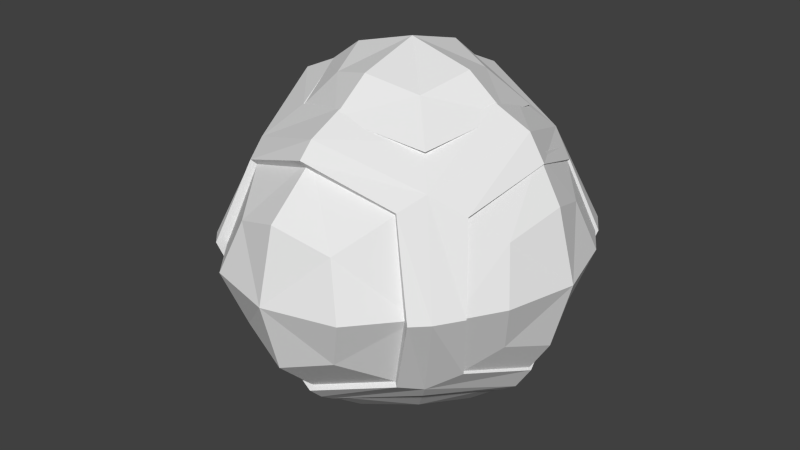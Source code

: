 # Source: asteroidtester.blend  (saved by Blender 2.64.0; exported with 4.5.12 LTS)
import bpy
from mathutils import Matrix  # noqa: F401  (used for matrix-valued properties, if any)

bpy.ops.wm.read_factory_settings(use_empty=True)
scene = bpy.context.scene
scene.name = 'Scene'

# ---- collections
col_collection_1 = bpy.data.collections.new('Collection 1'); scene.collection.children.link(col_collection_1)

# ---- materials (node trees are filled in below, after node groups)
mat_material = bpy.data.materials.new('Material')
mat_material.alpha_threshold = 0.0
mat_material.use_transparent_shadow = False
mat_material.roughness = 0.5
mat_material.line_color = (0.0, 0.0, 0.0, 1.0)

# ---- material node trees

# ---- world
world_world = bpy.data.worlds.new('World'); scene.world = world_world
world_world.color = (0.05088, 0.05088, 0.05088)
world_world.use_sun_shadow = False
world_world.sun_shadow_jitter_overblur = 0.0
world_world.cycles.sampling_method = 'MANUAL'
world_world.cycles.sample_map_resolution = 256

# ---- meshes
me_cube_033 = bpy.data.meshes.new('Cube.033')
me_cube_033.from_pydata([(-1.371, 0.2806, -2.443e-09), (1.051e-08, 1.0, 7.815e-10), (1.371, 0.2661, -2.299e-09), (0.0, -0.8275, 0.0), (-2.634e-08, 0.2584, -1.371), (-2.987e-08, 0.2873, 1.371), (-1.028, -0.22, 1.028), (-0.8488, 0.75, 4.546e-10), (-1.028, -0.198, -1.028), (-0.6707, -0.6039, 0.0), (6.5e-09, 0.75, 0.8488), (0.8488, 0.75, 4.546e-10), (6.5e-09, 0.75, -0.8488), (1.028, -0.2929, 1.028), (0.6707, -0.6039, 0.0), (1.028, -0.2925, -1.028), (0.0, -0.6039, 0.6707), (0.0, -0.6039, -0.6707), (-0.4968, -0.43, -0.4968), (-0.6287, 0.5556, -0.6287), (0.6287, 0.5556, -0.6287), (0.4968, -0.43, -0.4968), (-0.4968, -0.43, 0.4968), (-0.6287, 0.5556, 0.6287), (0.6287, 0.5556, 0.6287), (0.4968, -0.43, 0.4968)], [], [(0, 9, 22, 6), (0, 6, 23, 7), (0, 7, 19, 8), (0, 8, 18, 9), (1, 7, 23, 10), (1, 10, 24, 11), (1, 11, 20, 12), (1, 12, 19, 7), (2, 11, 24, 13), (2, 13, 25, 14), (2, 14, 21, 15), (2, 15, 20, 11), (3, 14, 25, 16), (3, 16, 22, 9), (3, 9, 18, 17), (3, 17, 21, 14), (4, 17, 18, 8), (4, 8, 19, 12), (4, 12, 20, 15), (4, 15, 21, 17), (5, 16, 25, 13), (5, 13, 24, 10), (5, 10, 23, 6), (5, 6, 22, 16)])
me_cube_033.use_remesh_preserve_volume = False
me_cube_033.use_remesh_preserve_attributes = False
me_cube_033.use_mirror_vertex_groups = False
me_cube_033.update()
me_cube_032 = bpy.data.meshes.new('Cube.032')
me_cube_032.from_pydata([(-1.147, 0.1057, 1.519e-09), (-2.395e-08, 0.725, -1.454e-08), (1.147, 0.0839, 1.431e-10), (0.0, -0.8275, 0.0), (1.995e-09, 0.1048, -1.147), (-9.699e-10, 0.07579, 1.147), (-0.8603, -0.1488, 0.8603), (-0.7103, 0.4882, -1.454e-08), (-0.8603, -0.243, -0.8603), (-0.6707, -0.6039, 0.0), (-2.395e-08, 0.4882, 0.7103), (0.7103, 0.4882, -1.454e-08), (-2.395e-08, 0.4882, -0.7103), (0.8603, -0.1923, 0.8603), (0.6707, -0.6039, 0.0), (0.8603, -0.2503, -0.8603), (0.0, -0.6039, 0.6707), (0.0, -0.6039, -0.6707), (-0.4968, -0.43, -0.4968), (-0.5261, 0.3041, -0.5261), (0.5261, 0.3041, -0.5261), (0.4968, -0.43, -0.4968), (-0.4968, -0.43, 0.4968), (-0.5261, 0.3041, 0.5261), (0.5261, 0.3041, 0.5261), (0.4968, -0.43, 0.4968)], [], [(0, 9, 22, 6), (0, 6, 23, 7), (0, 7, 19, 8), (0, 8, 18, 9), (1, 7, 23, 10), (1, 10, 24, 11), (1, 11, 20, 12), (1, 12, 19, 7), (2, 11, 24, 13), (2, 13, 25, 14), (2, 14, 21, 15), (2, 15, 20, 11), (3, 14, 25, 16), (3, 16, 22, 9), (3, 9, 18, 17), (3, 17, 21, 14), (4, 17, 18, 8), (4, 8, 19, 12), (4, 12, 20, 15), (4, 15, 21, 17), (5, 16, 25, 13), (5, 13, 24, 10), (5, 10, 23, 6), (5, 6, 22, 16)])
me_cube_032.use_remesh_preserve_volume = False
me_cube_032.use_remesh_preserve_attributes = False
me_cube_032.use_mirror_vertex_groups = False
me_cube_032.update()
me_cube_031 = bpy.data.meshes.new('Cube.031')
me_cube_031.from_pydata([(-1.211, 0.3885, 0.0), (-1.47e-09, 1.139, 0.0), (1.211, 0.3565, 0.0), (0.0, -0.8275, 0.0), (-2.924e-09, 0.3538, -1.211), (-3.199e-09, 0.3798, 1.211), (-0.9084, 0.14, 0.9084), (-0.75, 0.889, 0.0), (-0.9084, 0.0773, -0.9084), (-0.6707, -0.6039, 0.0), (-1.47e-09, 0.889, 0.75), (0.75, 0.889, 0.0), (-1.47e-09, 0.889, -0.75), (0.9084, 0.09974, 0.9084), (0.6707, -0.6039, 0.0), (0.9084, 0.0773, -0.9084), (0.0, -0.6039, 0.6707), (0.0, -0.6039, -0.6707), (-0.4968, -0.43, -0.4968), (-0.5556, 0.6946, -0.5556), (0.5556, 0.6946, -0.5556), (0.4968, -0.43, -0.4968), (-0.4968, -0.43, 0.4968), (-0.5556, 0.6946, 0.5556), (0.5556, 0.6946, 0.5556), (0.4968, -0.43, 0.4968)], [], [(0, 9, 22, 6), (0, 6, 23, 7), (0, 7, 19, 8), (0, 8, 18, 9), (1, 7, 23, 10), (1, 10, 24, 11), (1, 11, 20, 12), (1, 12, 19, 7), (2, 11, 24, 13), (2, 13, 25, 14), (2, 14, 21, 15), (2, 15, 20, 11), (3, 14, 25, 16), (3, 16, 22, 9), (3, 9, 18, 17), (3, 17, 21, 14), (4, 17, 18, 8), (4, 8, 19, 12), (4, 12, 20, 15), (4, 15, 21, 17), (5, 16, 25, 13), (5, 13, 24, 10), (5, 10, 23, 6), (5, 6, 22, 16)])
me_cube_031.use_remesh_preserve_volume = False
me_cube_031.use_remesh_preserve_attributes = False
me_cube_031.use_mirror_vertex_groups = False
me_cube_031.update()
me_cube_030 = bpy.data.meshes.new('Cube.030')
me_cube_030.from_pydata([(-1.211, -0.07912, 0.0), (-1.888e-08, 0.8436, 0.0), (1.211, -0.07912, 0.0), (0.0, -0.8275, 0.0), (-8.749e-09, 0.004831, -1.211), (-1.888e-08, -0.07912, 1.211), (-0.9084, -0.3006, 0.9084), (-0.75, 0.5936, 0.0), (-0.9084, -0.313, -0.9084), (-0.6707, -0.6039, 0.0), (-1.888e-08, 0.5936, 0.75), (0.75, 0.5936, 0.0), (-1.888e-08, 0.5936, -0.75), (0.9084, -0.3376, 0.9084), (0.6707, -0.6039, 0.0), (0.9084, -0.4281, -0.9084), (0.0, -0.6039, 0.6707), (0.0, -0.6039, -0.6707), (-0.4968, -0.43, -0.4968), (-0.5556, 0.3991, -0.5556), (0.5556, 0.3991, -0.5556), (0.4968, -0.43, -0.4968), (-0.4968, -0.43, 0.4968), (-0.5556, 0.3991, 0.5556), (0.5556, 0.3991, 0.5556), (0.4968, -0.43, 0.4968)], [], [(0, 9, 22, 6), (0, 6, 23, 7), (0, 7, 19, 8), (0, 8, 18, 9), (1, 7, 23, 10), (1, 10, 24, 11), (1, 11, 20, 12), (1, 12, 19, 7), (2, 11, 24, 13), (2, 13, 25, 14), (2, 14, 21, 15), (2, 15, 20, 11), (3, 14, 25, 16), (3, 16, 22, 9), (3, 9, 18, 17), (3, 17, 21, 14), (4, 17, 18, 8), (4, 8, 19, 12), (4, 12, 20, 15), (4, 15, 21, 17), (5, 16, 25, 13), (5, 13, 24, 10), (5, 10, 23, 6), (5, 6, 22, 16)])
me_cube_030.use_remesh_preserve_volume = False
me_cube_030.use_remesh_preserve_attributes = False
me_cube_030.use_mirror_vertex_groups = False
me_cube_030.update()
me_cube_029 = bpy.data.meshes.new('Cube.029')
me_cube_029.from_pydata([(-1.211, 0.1466, 0.0), (-1.483e-08, 0.7567, 0.0), (1.211, 0.1642, 0.0), (0.0, -0.8275, 0.0), (4.62e-09, 0.1531, -1.211), (6.355e-09, 0.1816, 1.211), (-0.9084, -0.166, 0.9084), (-0.75, 0.5067, 0.0), (-0.9084, -0.166, -0.9084), (-0.6707, -0.6039, 0.0), (-1.483e-08, 0.5067, 0.75), (0.75, 0.5067, 0.0), (-1.483e-08, 0.5067, -0.75), (0.9084, -0.2127, 0.9084), (0.6707, -0.6039, 0.0), (0.9084, -0.166, -0.9084), (0.0, -0.6039, 0.6707), (0.0, -0.6039, -0.6707), (-0.4968, -0.43, -0.4968), (-0.5556, 0.3122, -0.5556), (0.5556, 0.3122, -0.5556), (0.4968, -0.43, -0.4968), (-0.4968, -0.43, 0.4968), (-0.5556, 0.3122, 0.5556), (0.5556, 0.3122, 0.5556), (0.4968, -0.43, 0.4968)], [], [(0, 9, 22, 6), (0, 6, 23, 7), (0, 7, 19, 8), (0, 8, 18, 9), (1, 7, 23, 10), (1, 10, 24, 11), (1, 11, 20, 12), (1, 12, 19, 7), (2, 11, 24, 13), (2, 13, 25, 14), (2, 14, 21, 15), (2, 15, 20, 11), (3, 14, 25, 16), (3, 16, 22, 9), (3, 9, 18, 17), (3, 17, 21, 14), (4, 17, 18, 8), (4, 8, 19, 12), (4, 12, 20, 15), (4, 15, 21, 17), (5, 16, 25, 13), (5, 13, 24, 10), (5, 10, 23, 6), (5, 6, 22, 16)])
me_cube_029.use_remesh_preserve_volume = False
me_cube_029.use_remesh_preserve_attributes = False
me_cube_029.use_mirror_vertex_groups = False
me_cube_029.update()
me_cube_004 = bpy.data.meshes.new('Cube.004')
me_cube_004.from_pydata([(-1.354, 0.2129, 0.0), (8.296e-10, 0.854, 0.0), (1.354, 0.2471, 0.0), (0.0, -0.8275, 0.0), (8.296e-10, 0.2027, -1.354), (8.296e-10, 0.2184, 1.354), (-1.016, -0.2324, 1.016), (-0.8387, 0.604, 0.0), (-1.016, -0.2221, -1.016), (-0.6707, -0.6039, 0.0), (8.296e-10, 0.604, 0.8387), (0.8387, 0.604, 0.0), (8.296e-10, 0.604, -0.8387), (1.016, -0.1433, 1.016), (0.6707, -0.6039, 0.0), (1.016, -0.1727, -1.016), (0.0, -0.6039, 0.6707), (0.0, -0.6039, -0.6707), (-0.4968, -0.43, -0.4968), (-0.6213, 0.4096, -0.6213), (0.6213, 0.4096, -0.6213), (0.4968, -0.43, -0.4968), (-0.4968, -0.43, 0.4968), (-0.6213, 0.4096, 0.6213), (0.6213, 0.4096, 0.6213), (0.4968, -0.43, 0.4968)], [], [(0, 9, 22, 6), (0, 6, 23, 7), (0, 7, 19, 8), (0, 8, 18, 9), (1, 7, 23, 10), (1, 10, 24, 11), (1, 11, 20, 12), (1, 12, 19, 7), (2, 11, 24, 13), (2, 13, 25, 14), (2, 14, 21, 15), (2, 15, 20, 11), (3, 14, 25, 16), (3, 16, 22, 9), (3, 9, 18, 17), (3, 17, 21, 14), (4, 17, 18, 8), (4, 8, 19, 12), (4, 12, 20, 15), (4, 15, 21, 17), (5, 16, 25, 13), (5, 13, 24, 10), (5, 10, 23, 6), (5, 6, 22, 16)])
me_cube_004.use_remesh_preserve_volume = False
me_cube_004.use_remesh_preserve_attributes = False
me_cube_004.use_mirror_vertex_groups = False
me_cube_004.update()
me_cube = bpy.data.meshes.new('Cube')
me_cube.from_pydata([(5.96e-08, 1.192e-07, -0.2838), (-1.192e-07, -1.788e-07, 0.3696), (0.246, -2.98e-07, 0.0), (-2.98e-07, -0.3215, 0.0), (-0.212, 2.086e-07, 0.0), (2.235e-07, 0.217, 0.0), (0.6709, -3.558e-08, -0.8062), (1.559e-07, 0.6709, -0.8062), (0.8417, 0.6042, 5.424e-10), (-6.737e-08, -0.6709, -0.8062), (0.8417, -0.6042, 5.424e-10), (-0.6709, 2.11e-07, -0.8062), (-0.6656, -0.8333, 8.763e-09), (-0.8394, 0.5498, 3.159e-09), (0.5373, -3.457e-07, 0.8484), (7.691e-08, 0.5373, 0.8484), (-2.941e-07, -0.5373, 0.8484), (-0.5373, 1.193e-08, 0.8484), (0.5556, 0.5556, -0.5556), (0.5556, -0.5556, -0.5556), (-0.5556, -0.5556, -0.5556), (-0.5556, 0.5556, -0.5556), (0.5556, 0.5556, 0.5556), (0.5556, -0.5556, 0.5556), (-0.5556, -0.5556, 0.5556), (-0.5556, 0.5556, 0.5556), (0.4737, 0.6994, -0.4737), (1.848e-07, 0.8303, -0.6418), (-0.4737, 0.6994, -0.4737), (0.6418, 0.8303, -3.884e-09), (0.4737, 0.6994, 0.4737), (-0.6418, 0.8303, -3.884e-09), (-0.4737, 0.6994, 0.4737), (1.848e-07, 0.8303, 0.6418), (0.7198, 0.4457, -0.4457), (0.8417, -1.242e-07, -0.6042), (0.7198, -0.4457, -0.4457), (0.75, 0.75, 0.0), (0.7198, 0.4457, 0.4457), (0.6656, -0.8333, 8.763e-09), (0.7198, -0.4457, 0.4457), (0.8417, -4.003e-07, 0.6042), (0.4913, -0.7047, -0.4913), (-1.387e-07, -0.8333, -0.6656), (-0.4913, -0.7047, -0.4913), (0.75, -0.75, 0.0), (0.4913, -0.7047, 0.4913), (-0.8394, -0.5498, 3.159e-09), (-0.4913, -0.7047, 0.4913), (-3.767e-07, -0.8333, 0.6656), (-0.7157, -0.4056, -0.4056), (-0.8394, 2.196e-07, -0.5498), (-0.7157, 0.4056, -0.4056), (-0.75, -0.75, 0.0), (-0.7157, -0.4056, 0.4056), (-0.75, 0.75, 0.0), (-0.7157, 0.4056, 0.4056), (-0.8394, 1.322e-07, 0.5498), (0.3961, 0.3961, 0.7317), (0.75, -4.023e-07, 0.75), (0.3961, -0.3961, 0.7317), (1.602e-07, 0.75, 0.75), (-0.3961, 0.3961, 0.7317), (-3.576e-07, -0.75, 0.75), (-0.3961, -0.3961, 0.7317), (-0.75, 9.686e-08, 0.75), (0.4959, 0.4959, -0.6563), (0.75, -5.96e-08, -0.75), (0.4959, -0.4959, -0.6563), (1.602e-07, 0.75, -0.75), (-0.4959, 0.4959, -0.6563), (-8.941e-08, -0.75, -0.75), (-0.4959, -0.4959, -0.6563), (-0.75, 2.161e-07, -0.75)], [], [(0, 7, 66, 6), (0, 6, 68, 9), (0, 9, 72, 11), (0, 11, 70, 7), (1, 14, 58, 15), (1, 15, 62, 17), (1, 17, 64, 16), (1, 16, 60, 14), (2, 35, 34, 8), (2, 8, 38, 41), (2, 41, 40, 10), (2, 10, 36, 35), (3, 43, 42, 39), (3, 39, 46, 49), (3, 49, 48, 12), (3, 12, 44, 43), (4, 51, 50, 47), (4, 47, 54, 57), (4, 57, 56, 13), (4, 13, 52, 51), (5, 33, 30, 29), (5, 29, 26, 27), (5, 27, 28, 31), (5, 31, 32, 33), (27, 26, 18, 69), (28, 27, 69, 21), (26, 29, 37, 18), (29, 30, 22, 37), (31, 28, 21, 55), (32, 31, 55, 25), (30, 33, 61, 22), (33, 32, 25, 61), (34, 35, 67, 18), (35, 36, 19, 67), (8, 34, 18, 37), (38, 8, 37, 22), (36, 10, 45, 19), (10, 40, 23, 45), (41, 38, 22, 59), (40, 41, 59, 23), (42, 43, 71, 19), (43, 44, 20, 71), (39, 42, 19, 45), (46, 39, 45, 23), (44, 12, 53, 20), (12, 48, 24, 53), (49, 46, 23, 63), (48, 49, 63, 24), (50, 51, 73, 20), (51, 52, 21, 73), (47, 50, 20, 53), (54, 47, 53, 24), (52, 13, 55, 21), (13, 56, 25, 55), (57, 54, 24, 65), (56, 57, 65, 25), (58, 14, 59, 22), (14, 60, 23, 59), (15, 58, 22, 61), (62, 15, 61, 25), (60, 16, 63, 23), (16, 64, 24, 63), (64, 17, 65, 24), (17, 62, 25, 65), (6, 66, 18, 67), (68, 6, 67, 19), (66, 7, 69, 18), (7, 70, 21, 69), (9, 68, 19, 71), (72, 9, 71, 20), (11, 72, 20, 73), (70, 11, 73, 21)])
me_cube.materials.append(mat_material)
me_cube.use_remesh_preserve_volume = False
me_cube.use_remesh_preserve_attributes = False
me_cube.use_mirror_vertex_groups = False
me_cube.update()

# ---- objects
ob_cube_006 = bpy.data.objects.new('Cube.006', me_cube_033)
ob_cube_005 = bpy.data.objects.new('Cube.005', me_cube_032)
ob_cube_004 = bpy.data.objects.new('Cube.004', me_cube_031)
ob_cube_003 = bpy.data.objects.new('Cube.003', me_cube_030)
ob_cube_001 = bpy.data.objects.new('Cube.001', me_cube_029)
ob_cube_002 = bpy.data.objects.new('Cube.002', me_cube_004)
ob_cube = bpy.data.objects.new('Cube', me_cube)

# ---- transforms, parenting, visibility, modifiers, constraints
ob_cube_006.location = (0.01857, 0.02448, -2.887)
ob_cube_006.rotation_euler = (4.712, -1.463e-07, -4.712)
ob_cube_006.scale = (2.32, 1.932, 2.32)
ob_cube_006.lineart.crease_threshold = 0.0
ob_cube_005.location = (0.01857, 0.02448, 3.425)
ob_cube_005.rotation_euler = (1.571, -1.224e-07, -4.712)
ob_cube_005.scale = (2.312, 1.932, 2.312)
ob_cube_005.lineart.crease_threshold = 0.0
ob_cube_004.location = (-2.818, 0.02448, -2.348e-07)
ob_cube_004.rotation_euler = (0.0, 0.0, -4.712)
ob_cube_004.scale = (2.178, 1.932, 2.178)
ob_cube_004.lineart.crease_threshold = 0.0
ob_cube_003.location = (0.01857, -3.518, 3.122e-08)
ob_cube_003.rotation_euler = (0.0, 0.0, -3.142)
ob_cube_003.scale = (2.416, 1.932, 2.416)
ob_cube_003.lineart.crease_threshold = 0.0
ob_cube_001.location = (3.242, 0.007697, 2.71e-07)
ob_cube_001.rotation_euler = (0.0, 0.0, -1.571)
ob_cube_001.scale = (2.393, 1.932, 2.393)
ob_cube_001.lineart.crease_threshold = 0.0
ob_cube_002.location = (0.0, 3.096, 0.0)
ob_cube_002.scale = (2.231, 1.932, 2.231)
ob_cube_002.lineart.crease_threshold = 0.0
ob_cube.location = (0.0, 0.0, 0.0)
ob_cube.scale = (4.458, 4.458, 4.458)
ob_cube.lock_rotations_4d = False
ob_cube.empty_display_type = 'ARROWS'
ob_cube.lineart.crease_threshold = 0.0

# ---- collection membership
col_collection_1.objects.link(ob_cube_006)
col_collection_1.objects.link(ob_cube_005)
col_collection_1.objects.link(ob_cube_004)
col_collection_1.objects.link(ob_cube_003)
col_collection_1.objects.link(ob_cube_001)
col_collection_1.objects.link(ob_cube_002)
col_collection_1.objects.link(ob_cube)

# ---- scene / render settings (as saved in the file)
scene.frame_start = 1; scene.frame_end = 250; scene.frame_set(1)
scene.render.engine = 'BLENDER_EEVEE_NEXT'
scene.render.image_settings.color_mode = 'RGB'
scene.render.image_settings.compression = 90
scene.render.resolution_percentage = 50
scene.render.dither_intensity = 0.0
scene.render.bake_margin = 2
scene.render.bake_bias = 0.0
scene.cycles.use_denoising = False
scene.cycles.samples = 10
scene.cycles.sampling_pattern = 'TABULATED_SOBOL'
scene.cycles.light_sampling_threshold = 0.0
scene.cycles.use_adaptive_sampling = False
scene.cycles.use_light_tree = False
scene.cycles.blur_glossy = 0.0
scene.cycles.volume_bounces = 1
scene.cycles.pixel_filter_type = 'GAUSSIAN'
scene.cycles.sample_clamp_indirect = 0.0
scene.view_settings.view_transform = 'Standard'
bpy.context.view_layer.update()

# ---- added for rendering (the .blend has no active camera and no usable light): camera, sun
cam_auto = bpy.data.cameras.new('AutoCamera')
cam_auto.lens = 50.0
cam_auto.sensor_width = 36.0
cam_auto.clip_end = 1000.0
ob_auto_camera = bpy.data.objects.new('AutoCamera', cam_auto)
scene.collection.objects.link(ob_auto_camera)
ob_auto_camera.location = (15.4727, -18.957, 12.5073)
ob_auto_camera.rotation_euler = (1.09748, -7.21219e-08, 0.694738)
scene.camera = ob_auto_camera
light_auto_sun = bpy.data.lights.new('AutoSun', 'SUN')
light_auto_sun.energy = 3.0
light_auto_sun.angle = 0.0523599
ob_auto_sun = bpy.data.objects.new('AutoSun', light_auto_sun)
scene.collection.objects.link(ob_auto_sun)
ob_auto_sun.rotation_euler = (0.872665, 0.174533, 0.523599)
bpy.context.view_layer.update()
